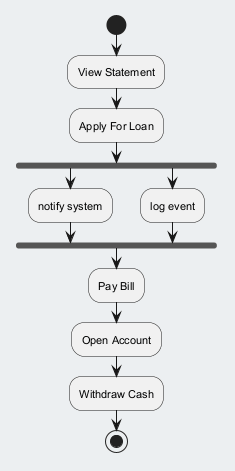

The diagram above was rendered by PlantUML. Its source (embedded in the PNG):
@startuml
skinparam backgroundColor #ECEFF1
skinparam classBackgroundColor #FFFFFF
skinparam classBorderColor #455A64
skinparam defaultFontSize 11
start
:View Statement;
:Apply For Loan;
fork
:notify system;
fork again
:log event;
end fork
:Pay Bill;
:Open Account;
:Withdraw Cash;
stop
@enduml